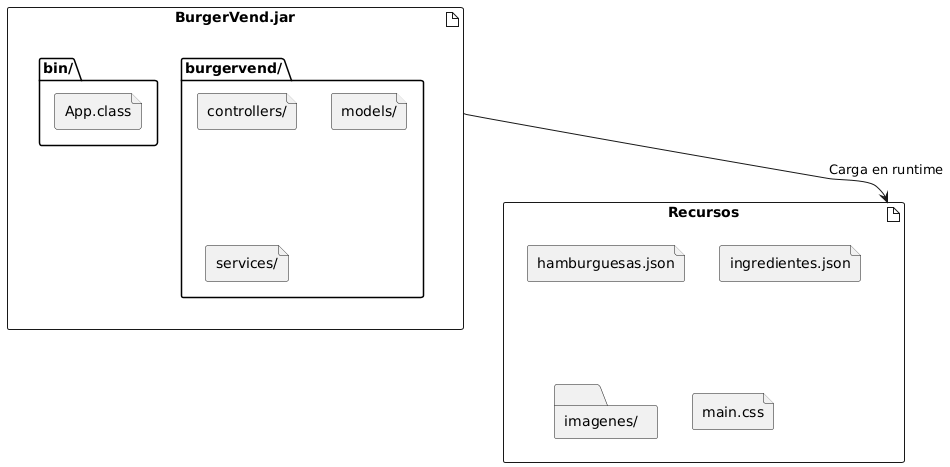

The diagram above was rendered by PlantUML. Its source (embedded in the PNG):
@startuml
artifact "BurgerVend.jar" {
  folder "bin/" {
    file "App.class"
  }
  folder "burgervend/" {
    file "controllers/"
    file "models/"
    file "services/"
  }
}

artifact "Recursos" {
  file "hamburguesas.json"
  file "ingredientes.json"
  folder "imagenes/"
  file "main.css"
}

BurgerVend.jar --> Recursos : "Carga en runtime"
@enduml